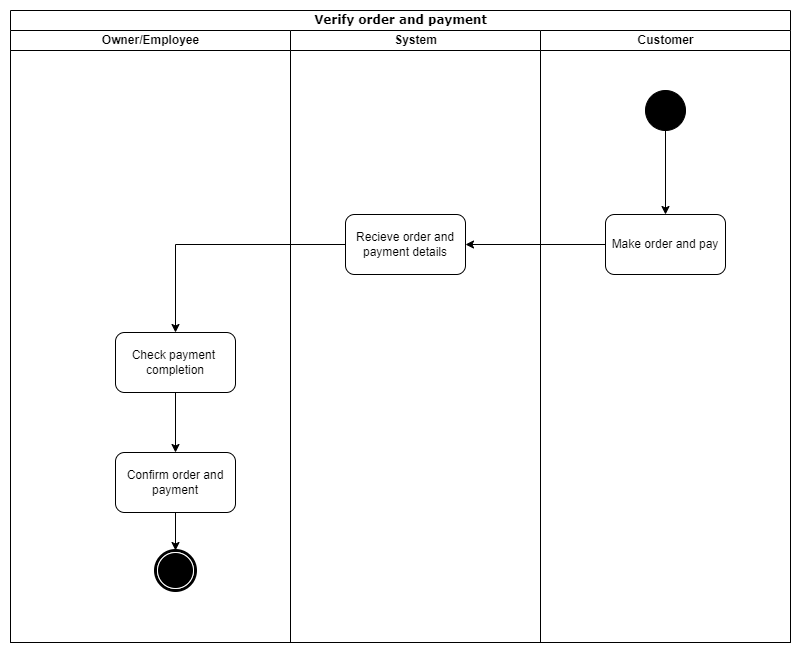

The diagram above was exported from draw.io. Its source (the exported page's mxGraphModel, read from the mxfile embedded in the PNG):
<mxGraphModel dx="1658" dy="1920" grid="1" gridSize="10" guides="1" tooltips="1" connect="1" arrows="1" fold="1" page="1" pageScale="1" pageWidth="850" pageHeight="1100" math="0" shadow="0">
  <root>
    <mxCell id="0" />
    <mxCell id="1" parent="0" />
    <mxCell id="41vwQGrEQoENQGW-peU4-1" value="Verify order and payment" style="swimlane;html=1;childLayout=stackLayout;startSize=20;rounded=0;shadow=0;comic=0;labelBackgroundColor=none;strokeWidth=1;fontFamily=Verdana;fontSize=12;align=center;" parent="1" vertex="1">
      <mxGeometry x="35" y="-810" width="780" height="632" as="geometry" />
    </mxCell>
    <mxCell id="41vwQGrEQoENQGW-peU4-2" value="Owner/Employee" style="swimlane;html=1;startSize=20;" parent="41vwQGrEQoENQGW-peU4-1" vertex="1">
      <mxGeometry y="20" width="280" height="612" as="geometry">
        <mxRectangle y="20" width="40" height="845" as="alternateBounds" />
      </mxGeometry>
    </mxCell>
    <mxCell id="41vwQGrEQoENQGW-peU4-20" style="edgeStyle=orthogonalEdgeStyle;rounded=0;orthogonalLoop=1;jettySize=auto;html=1;" parent="41vwQGrEQoENQGW-peU4-2" source="41vwQGrEQoENQGW-peU4-5" target="41vwQGrEQoENQGW-peU4-16" edge="1">
      <mxGeometry relative="1" as="geometry" />
    </mxCell>
    <mxCell id="41vwQGrEQoENQGW-peU4-5" value="Confirm order and payment" style="rounded=1;whiteSpace=wrap;html=1;" parent="41vwQGrEQoENQGW-peU4-2" vertex="1">
      <mxGeometry x="105" y="422" width="120" height="60" as="geometry" />
    </mxCell>
    <mxCell id="41vwQGrEQoENQGW-peU4-6" style="edgeStyle=orthogonalEdgeStyle;rounded=0;orthogonalLoop=1;jettySize=auto;html=1;" parent="41vwQGrEQoENQGW-peU4-2" source="41vwQGrEQoENQGW-peU4-7" target="41vwQGrEQoENQGW-peU4-5" edge="1">
      <mxGeometry relative="1" as="geometry" />
    </mxCell>
    <mxCell id="41vwQGrEQoENQGW-peU4-7" value="Check payment&amp;nbsp; completion" style="rounded=1;whiteSpace=wrap;html=1;" parent="41vwQGrEQoENQGW-peU4-2" vertex="1">
      <mxGeometry x="105" y="302" width="120" height="60" as="geometry" />
    </mxCell>
    <mxCell id="41vwQGrEQoENQGW-peU4-16" value="" style="shape=mxgraph.bpmn.shape;html=1;verticalLabelPosition=bottom;labelBackgroundColor=#ffffff;verticalAlign=top;perimeter=ellipsePerimeter;outline=end;symbol=terminate;rounded=0;shadow=0;comic=0;strokeWidth=1;fontFamily=Verdana;fontSize=12;align=center;" parent="41vwQGrEQoENQGW-peU4-2" vertex="1">
      <mxGeometry x="145" y="520" width="40" height="40" as="geometry" />
    </mxCell>
    <mxCell id="41vwQGrEQoENQGW-peU4-8" value="System" style="swimlane;html=1;startSize=20;" parent="41vwQGrEQoENQGW-peU4-1" vertex="1">
      <mxGeometry x="280" y="20" width="250" height="612" as="geometry" />
    </mxCell>
    <mxCell id="41vwQGrEQoENQGW-peU4-4" value="Recieve order and payment details" style="rounded=1;whiteSpace=wrap;html=1;" parent="41vwQGrEQoENQGW-peU4-8" vertex="1">
      <mxGeometry x="55" y="184" width="120" height="60" as="geometry" />
    </mxCell>
    <mxCell id="41vwQGrEQoENQGW-peU4-13" style="edgeStyle=orthogonalEdgeStyle;rounded=0;orthogonalLoop=1;jettySize=auto;html=1;entryX=1;entryY=0.5;entryDx=0;entryDy=0;" parent="41vwQGrEQoENQGW-peU4-1" source="41vwQGrEQoENQGW-peU4-9" target="41vwQGrEQoENQGW-peU4-4" edge="1">
      <mxGeometry relative="1" as="geometry">
        <mxPoint x="245" y="234" as="targetPoint" />
      </mxGeometry>
    </mxCell>
    <mxCell id="41vwQGrEQoENQGW-peU4-14" value="Customer" style="swimlane;html=1;startSize=20;" parent="41vwQGrEQoENQGW-peU4-1" vertex="1">
      <mxGeometry x="530" y="20" width="250" height="612" as="geometry" />
    </mxCell>
    <mxCell id="41vwQGrEQoENQGW-peU4-10" value="" style="ellipse;whiteSpace=wrap;html=1;rounded=0;shadow=0;comic=0;labelBackgroundColor=none;strokeWidth=1;fillColor=#000000;fontFamily=Verdana;fontSize=12;align=center;" parent="41vwQGrEQoENQGW-peU4-14" vertex="1">
      <mxGeometry x="105" y="60" width="40" height="40" as="geometry" />
    </mxCell>
    <mxCell id="41vwQGrEQoENQGW-peU4-11" style="edgeStyle=orthogonalEdgeStyle;rounded=0;orthogonalLoop=1;jettySize=auto;html=1;entryX=0.5;entryY=0;entryDx=0;entryDy=0;" parent="41vwQGrEQoENQGW-peU4-14" source="41vwQGrEQoENQGW-peU4-10" target="41vwQGrEQoENQGW-peU4-9" edge="1">
      <mxGeometry relative="1" as="geometry">
        <mxPoint x="125" y="180" as="targetPoint" />
      </mxGeometry>
    </mxCell>
    <mxCell id="41vwQGrEQoENQGW-peU4-9" value="Make order and pay" style="rounded=1;whiteSpace=wrap;html=1;" parent="41vwQGrEQoENQGW-peU4-14" vertex="1">
      <mxGeometry x="65" y="184" width="120" height="60" as="geometry" />
    </mxCell>
    <mxCell id="41vwQGrEQoENQGW-peU4-3" style="edgeStyle=orthogonalEdgeStyle;rounded=0;orthogonalLoop=1;jettySize=auto;html=1;" parent="41vwQGrEQoENQGW-peU4-1" source="41vwQGrEQoENQGW-peU4-4" target="41vwQGrEQoENQGW-peU4-7" edge="1">
      <mxGeometry relative="1" as="geometry" />
    </mxCell>
  </root>
</mxGraphModel>